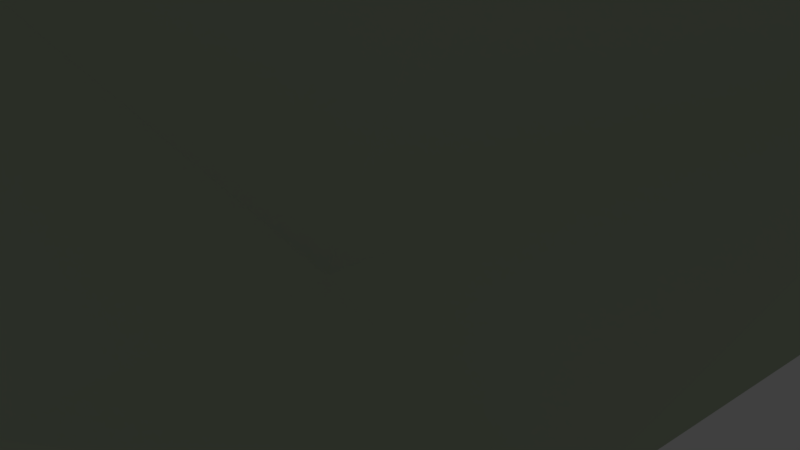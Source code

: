 # Source: pedra01.blend  (saved by Blender 2.79.0; exported with 4.5.12 LTS)
import bpy
from mathutils import Matrix  # noqa: F401  (used for matrix-valued properties, if any)

bpy.ops.wm.read_factory_settings(use_empty=True)
scene = bpy.context.scene
scene.name = 'Scene'

# ---- collections
col_collection_1 = bpy.data.collections.new('Collection 1'); scene.collection.children.link(col_collection_1)

# ---- materials (node trees are filled in below, after node groups)
mat_pedras_2 = bpy.data.materials.new('Pedras 2')
mat_pedras_2.alpha_threshold = 0.0
mat_pedras_2.use_transparent_shadow = False
mat_pedras_2.diffuse_color = (0.4705, 0.5489, 0.399, 1.0)
mat_pedras_2.roughness = 0.5
mat_pedras_2.specular_intensity = 0.3
mat_pedras_2.line_color = (0.0, 0.0, 0.0, 1.0)

# ---- material node trees

# ---- world
world_world = bpy.data.worlds.new('World'); scene.world = world_world
world_world.color = (0.05088, 0.05088, 0.05088)
world_world.use_sun_shadow = False
world_world.sun_shadow_jitter_overblur = 0.0
world_world.cycles.sampling_method = 'MANUAL'

# ---- cameras
cam_camera = bpy.data.cameras.new('Camera')
cam_camera.clip_end = 100.0
cam_camera.lens = 35.0
cam_camera.sensor_width = 32.0
cam_camera.sensor_height = 18.0
cam_camera.ortho_scale = 7.314
cam_camera.dof.focus_distance = 0.0
cam_camera.dof.aperture_fstop = 128.0

# ---- lights
light_lamp = bpy.data.lights.new('Lamp', 'POINT')
light_lamp.transmission_factor = 0.0
light_lamp.cutoff_distance = 30.0
light_lamp.energy = 100.0
light_lamp.shadow_buffer_clip_start = 1.001
light_lamp.shadow_soft_size = 0.1
light_lamp.shadow_maximum_resolution = 0.006
light_lamp.use_absolute_resolution = True

# ---- meshes
me_icosphere_008 = bpy.data.meshes.new('Icosphere.008')
me_icosphere_008.from_pydata([(-0.9729, 0.008734, 1.355), (-0.8554, 0.7807, 0.2833), (-1.444, -0.3288, -0.2084), (-0.6364, -0.9246, 0.02287), (-0.03712, -0.4926, 1.085), (-0.08939, 0.5663, 0.9248), (-0.8844, 0.447, -0.4851), (-0.7032, -0.6036, -0.8123), (0.1559, -0.7851, 0.05648), (0.4135, 0.1218, 0.7173), (-0.1023, 0.8971, 0.02039), (-0.03382, 0.04685, -0.4094), (-1.559, -0.1068, 0.7768), (-1.054, 0.6741, 0.8745), (-1.413, 0.4735, -0.04889), (-0.5364, 0.8264, 0.8608), (-0.5128, 0.5482, 1.696), (-1.204, -0.7414, 1.421), (-1.371, -0.9723, 0.3546), (-0.6295, -0.3719, 1.876), (-0.3289, -0.8672, 0.6749), (-0.1256, 0.1395, 1.809), (-0.4928, 1.031, 0.06694), (-0.06398, 0.8964, 0.6148), (-1.13, 0.1986, -0.6347), (-0.8883, 0.7687, -0.3768), (-0.6615, -0.9215, -0.5885), (-1.012, -0.4482, -0.9038), (0.1781, -0.7778, 0.6694), (-0.1899, -1.043, 0.01707), (0.2755, 0.4244, 1.014), (0.3363, -0.2208, 1.075), (-0.6295, 0.8106, -0.1205), (-0.872, -0.09219, -0.8809), (-0.3005, -0.8585, -0.4065), (0.4752, -0.3967, 0.4174), (0.2939, 0.6322, 0.4245), (-0.4388, 0.3047, -0.8043), (-0.07076, 0.5699, -0.152), (-0.3267, -0.3313, -0.8087), (0.1106, -0.459, -0.1591), (0.2688, 0.09793, 0.2468)], [], [(0, 13, 12), (1, 13, 15), (0, 12, 17), (0, 17, 19), (0, 19, 16), (1, 15, 22), (2, 14, 24), (3, 18, 26), (4, 20, 28), (5, 21, 30), (1, 22, 25), (2, 24, 27), (3, 26, 29), (4, 28, 31), (5, 30, 23), (6, 32, 37), (7, 33, 39), (8, 34, 40), (9, 35, 41), (10, 36, 38), (38, 41, 11), (38, 36, 41), (36, 9, 41), (41, 40, 11), (41, 35, 40), (35, 8, 40), (40, 39, 11), (40, 34, 39), (34, 7, 39), (39, 37, 11), (39, 33, 37), (33, 6, 37), (37, 38, 11), (37, 32, 38), (32, 10, 38), (23, 36, 10), (23, 30, 36), (30, 9, 36), (31, 35, 9), (31, 28, 35), (28, 8, 35), (29, 34, 8), (29, 26, 34), (26, 7, 34), (27, 33, 7), (27, 24, 33), (24, 6, 33), (25, 32, 6), (25, 22, 32), (22, 10, 32), (30, 31, 9), (30, 21, 31), (21, 4, 31), (28, 29, 8), (28, 20, 29), (20, 3, 29), (26, 27, 7), (26, 18, 27), (18, 2, 27), (24, 25, 6), (24, 14, 25), (14, 1, 25), (22, 23, 10), (22, 15, 23), (15, 5, 23), (16, 21, 5), (16, 19, 21), (19, 4, 21), (19, 20, 4), (19, 17, 20), (17, 3, 20), (17, 18, 3), (17, 12, 18), (12, 2, 18), (15, 16, 5), (15, 13, 16), (13, 0, 16), (12, 14, 2), (12, 13, 14), (13, 1, 14)])
me_icosphere_008.materials.append(mat_pedras_2)
me_icosphere_008.use_remesh_preserve_volume = False
me_icosphere_008.use_remesh_preserve_attributes = False
me_icosphere_008.use_mirror_vertex_groups = False
me_icosphere_008.update()

# ---- objects
ob_lamp = bpy.data.objects.new('Lamp', light_lamp)
ob_camera = bpy.data.objects.new('Camera', cam_camera)
ob_icosphere_008 = bpy.data.objects.new('Icosphere.008', me_icosphere_008)

# ---- transforms, parenting, visibility, modifiers, constraints
ob_lamp.location = (4.076, 1.005, 5.904)
ob_lamp.rotation_euler = (0.6503, 0.05522, 1.866)
ob_lamp.lock_rotations_4d = False
ob_lamp.empty_display_type = 'ARROWS'
ob_lamp.color = (0.0, 0.0, 0.0, 0.0)
ob_lamp.lineart.crease_threshold = 0.0
ob_camera.location = (7.481, -6.508, 5.344)
ob_camera.rotation_euler = (1.109, 0.0, 0.8149)
ob_camera.lock_rotations_4d = False
ob_camera.empty_display_type = 'ARROWS'
ob_camera.color = (0.0, 0.0, 0.0, 0.0)
ob_camera.display_type = 'WIRE'
ob_camera.lineart.crease_threshold = 0.0
ob_icosphere_008.location = (0.0, 0.0, 0.0)
ob_icosphere_008.rotation_euler = (0.0, 4.212, 0.04411)
ob_icosphere_008.scale = (-6.203, -6.203, -4.37)
ob_icosphere_008.lineart.crease_threshold = 0.0

# ---- collection membership
col_collection_1.objects.link(ob_lamp)
col_collection_1.objects.link(ob_camera)
col_collection_1.objects.link(ob_icosphere_008)

# ---- scene / render settings (as saved in the file)
scene.camera = ob_camera
scene.frame_start = 1; scene.frame_end = 250; scene.frame_set(1)
scene.render.engine = 'BLENDER_EEVEE_NEXT'
scene.render.resolution_percentage = 50
scene.render.dither_intensity = 0.0
scene.cycles.use_denoising = False
scene.cycles.samples = 128
scene.cycles.sampling_pattern = 'TABULATED_SOBOL'
scene.cycles.use_adaptive_sampling = False
scene.cycles.use_light_tree = False
scene.cycles.blur_glossy = 0.0
scene.cycles.sample_clamp_indirect = 0.0
scene.view_settings.view_transform = 'Standard'
bpy.context.view_layer.update()
